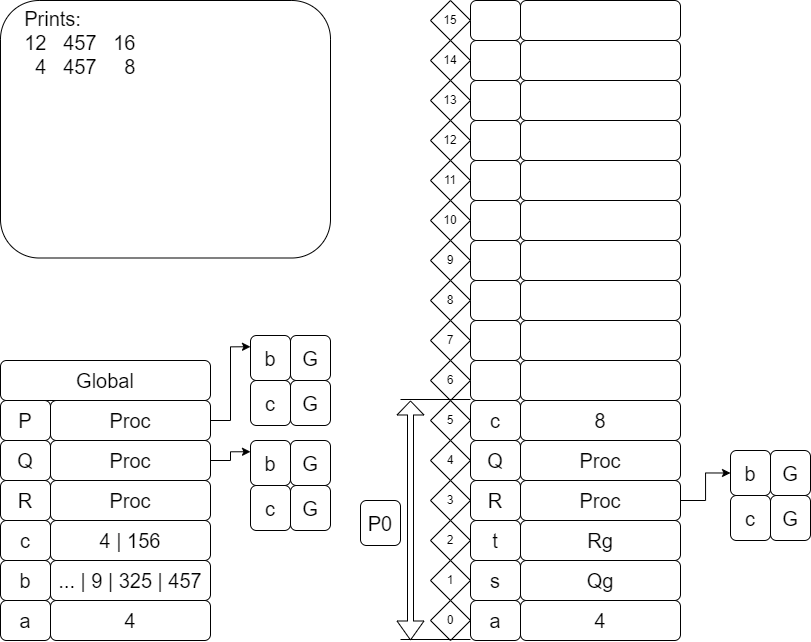

The diagram above was exported from draw.io. Its source (the exported page's mxGraphModel, read from the mxfile embedded in the PNG):
<mxGraphModel dx="208" dy="-548" grid="1" gridSize="10" guides="1" tooltips="1" connect="1" arrows="1" fold="1" page="1" pageScale="1" pageWidth="827" pageHeight="1169" math="0" shadow="0">
  <root>
    <mxCell id="0" />
    <mxCell id="1" parent="0" />
    <mxCell id="tDKxqG68c9O_CDO0K3F_-714" value="4" style="rounded=1;whiteSpace=wrap;html=1;fontSize=20;" vertex="1" parent="1">
      <mxGeometry x="1470" y="2070" width="160" height="40" as="geometry" />
    </mxCell>
    <mxCell id="tDKxqG68c9O_CDO0K3F_-715" value="&lt;font style=&quot;font-size: 20px;&quot;&gt;a&lt;/font&gt;" style="rounded=1;whiteSpace=wrap;html=1;fontSize=20;" vertex="1" parent="1">
      <mxGeometry x="1420" y="2070" width="50" height="40" as="geometry" />
    </mxCell>
    <mxCell id="tDKxqG68c9O_CDO0K3F_-716" value="&lt;font style=&quot;font-size: 20px;&quot;&gt;b&lt;/font&gt;" style="rounded=1;whiteSpace=wrap;html=1;fontSize=20;" vertex="1" parent="1">
      <mxGeometry x="1420" y="2030" width="50" height="40" as="geometry" />
    </mxCell>
    <mxCell id="tDKxqG68c9O_CDO0K3F_-717" value="&lt;font style=&quot;font-size: 20px;&quot;&gt;c&lt;/font&gt;" style="rounded=1;whiteSpace=wrap;html=1;fontSize=20;" vertex="1" parent="1">
      <mxGeometry x="1420" y="1990" width="50" height="40" as="geometry" />
    </mxCell>
    <mxCell id="tDKxqG68c9O_CDO0K3F_-718" value="&lt;font style=&quot;font-size: 20px;&quot;&gt;R&lt;/font&gt;" style="rounded=1;whiteSpace=wrap;html=1;fontSize=20;" vertex="1" parent="1">
      <mxGeometry x="1420" y="1950" width="50" height="40" as="geometry" />
    </mxCell>
    <mxCell id="tDKxqG68c9O_CDO0K3F_-719" value="&lt;font style=&quot;font-size: 20px;&quot;&gt;Q&lt;/font&gt;" style="rounded=1;whiteSpace=wrap;html=1;fontSize=20;" vertex="1" parent="1">
      <mxGeometry x="1420" y="1910" width="50" height="40" as="geometry" />
    </mxCell>
    <mxCell id="tDKxqG68c9O_CDO0K3F_-720" value="&lt;font style=&quot;font-size: 20px;&quot;&gt;P&lt;/font&gt;" style="rounded=1;whiteSpace=wrap;html=1;fontSize=20;" vertex="1" parent="1">
      <mxGeometry x="1420" y="1870" width="50" height="40" as="geometry" />
    </mxCell>
    <mxCell id="tDKxqG68c9O_CDO0K3F_-721" value="... | 9 | 325 | 457" style="rounded=1;whiteSpace=wrap;html=1;fontSize=20;" vertex="1" parent="1">
      <mxGeometry x="1470" y="2030" width="160" height="40" as="geometry" />
    </mxCell>
    <mxCell id="tDKxqG68c9O_CDO0K3F_-722" value="4 | 156" style="rounded=1;whiteSpace=wrap;html=1;fontSize=20;" vertex="1" parent="1">
      <mxGeometry x="1470" y="1990" width="160" height="40" as="geometry" />
    </mxCell>
    <mxCell id="tDKxqG68c9O_CDO0K3F_-723" value="Proc" style="rounded=1;whiteSpace=wrap;html=1;fontSize=20;" vertex="1" parent="1">
      <mxGeometry x="1470" y="1950" width="160" height="40" as="geometry" />
    </mxCell>
    <mxCell id="tDKxqG68c9O_CDO0K3F_-794" style="edgeStyle=orthogonalEdgeStyle;rounded=0;orthogonalLoop=1;jettySize=auto;html=1;exitX=1;exitY=0.5;exitDx=0;exitDy=0;entryX=0;entryY=0.25;entryDx=0;entryDy=0;" edge="1" parent="1" source="tDKxqG68c9O_CDO0K3F_-725" target="tDKxqG68c9O_CDO0K3F_-780">
      <mxGeometry relative="1" as="geometry" />
    </mxCell>
    <mxCell id="tDKxqG68c9O_CDO0K3F_-725" value="Proc" style="rounded=1;whiteSpace=wrap;html=1;fontSize=20;" vertex="1" parent="1">
      <mxGeometry x="1470" y="1910" width="160" height="40" as="geometry" />
    </mxCell>
    <mxCell id="tDKxqG68c9O_CDO0K3F_-800" style="edgeStyle=orthogonalEdgeStyle;rounded=0;orthogonalLoop=1;jettySize=auto;html=1;exitX=1;exitY=0.5;exitDx=0;exitDy=0;entryX=0;entryY=0.25;entryDx=0;entryDy=0;" edge="1" parent="1" source="tDKxqG68c9O_CDO0K3F_-727" target="tDKxqG68c9O_CDO0K3F_-796">
      <mxGeometry relative="1" as="geometry" />
    </mxCell>
    <mxCell id="tDKxqG68c9O_CDO0K3F_-727" value="Proc" style="rounded=1;whiteSpace=wrap;html=1;fontSize=20;" vertex="1" parent="1">
      <mxGeometry x="1470" y="1870" width="160" height="40" as="geometry" />
    </mxCell>
    <mxCell id="tDKxqG68c9O_CDO0K3F_-728" value="Global" style="rounded=1;whiteSpace=wrap;html=1;fontSize=20;" vertex="1" parent="1">
      <mxGeometry x="1420" y="1830" width="210" height="40" as="geometry" />
    </mxCell>
    <mxCell id="tDKxqG68c9O_CDO0K3F_-729" value="0" style="rhombus;whiteSpace=wrap;html=1;" vertex="1" parent="1">
      <mxGeometry x="1850" y="2070" width="40" height="40" as="geometry" />
    </mxCell>
    <mxCell id="tDKxqG68c9O_CDO0K3F_-730" value="1" style="rhombus;whiteSpace=wrap;html=1;" vertex="1" parent="1">
      <mxGeometry x="1850" y="2030" width="40" height="40" as="geometry" />
    </mxCell>
    <mxCell id="tDKxqG68c9O_CDO0K3F_-731" value="2" style="rhombus;whiteSpace=wrap;html=1;" vertex="1" parent="1">
      <mxGeometry x="1850" y="1990" width="40" height="40" as="geometry" />
    </mxCell>
    <mxCell id="tDKxqG68c9O_CDO0K3F_-732" value="3" style="rhombus;whiteSpace=wrap;html=1;" vertex="1" parent="1">
      <mxGeometry x="1850" y="1950" width="40" height="40" as="geometry" />
    </mxCell>
    <mxCell id="tDKxqG68c9O_CDO0K3F_-733" value="4" style="rhombus;whiteSpace=wrap;html=1;" vertex="1" parent="1">
      <mxGeometry x="1850" y="1910" width="40" height="40" as="geometry" />
    </mxCell>
    <mxCell id="tDKxqG68c9O_CDO0K3F_-734" value="5" style="rhombus;whiteSpace=wrap;html=1;" vertex="1" parent="1">
      <mxGeometry x="1850" y="1870" width="40" height="40" as="geometry" />
    </mxCell>
    <mxCell id="tDKxqG68c9O_CDO0K3F_-735" value="4" style="rounded=1;whiteSpace=wrap;html=1;fontSize=20;" vertex="1" parent="1">
      <mxGeometry x="1940" y="2070" width="160" height="40" as="geometry" />
    </mxCell>
    <mxCell id="tDKxqG68c9O_CDO0K3F_-736" value="&lt;font style=&quot;font-size: 20px;&quot;&gt;a&lt;/font&gt;" style="rounded=1;whiteSpace=wrap;html=1;fontSize=20;" vertex="1" parent="1">
      <mxGeometry x="1890" y="2070" width="50" height="40" as="geometry" />
    </mxCell>
    <mxCell id="tDKxqG68c9O_CDO0K3F_-737" value="&lt;font style=&quot;font-size: 20px;&quot;&gt;s&lt;/font&gt;" style="rounded=1;whiteSpace=wrap;html=1;fontSize=20;" vertex="1" parent="1">
      <mxGeometry x="1890" y="2030" width="50" height="40" as="geometry" />
    </mxCell>
    <mxCell id="tDKxqG68c9O_CDO0K3F_-738" value="&lt;font style=&quot;font-size: 20px;&quot;&gt;t&lt;/font&gt;" style="rounded=1;whiteSpace=wrap;html=1;fontSize=20;" vertex="1" parent="1">
      <mxGeometry x="1890" y="1990" width="50" height="40" as="geometry" />
    </mxCell>
    <mxCell id="tDKxqG68c9O_CDO0K3F_-739" value="&lt;font style=&quot;font-size: 20px;&quot;&gt;R&lt;/font&gt;" style="rounded=1;whiteSpace=wrap;html=1;fontSize=20;" vertex="1" parent="1">
      <mxGeometry x="1890" y="1950" width="50" height="40" as="geometry" />
    </mxCell>
    <mxCell id="tDKxqG68c9O_CDO0K3F_-740" value="&lt;font style=&quot;font-size: 20px;&quot;&gt;Q&lt;/font&gt;" style="rounded=1;whiteSpace=wrap;html=1;fontSize=20;" vertex="1" parent="1">
      <mxGeometry x="1890" y="1910" width="50" height="40" as="geometry" />
    </mxCell>
    <mxCell id="tDKxqG68c9O_CDO0K3F_-741" value="c" style="rounded=1;whiteSpace=wrap;html=1;fontSize=20;" vertex="1" parent="1">
      <mxGeometry x="1890" y="1870" width="50" height="40" as="geometry" />
    </mxCell>
    <mxCell id="tDKxqG68c9O_CDO0K3F_-742" value="Qg" style="rounded=1;whiteSpace=wrap;html=1;fontSize=20;" vertex="1" parent="1">
      <mxGeometry x="1940" y="2030" width="160" height="40" as="geometry" />
    </mxCell>
    <mxCell id="tDKxqG68c9O_CDO0K3F_-743" value="Rg" style="rounded=1;whiteSpace=wrap;html=1;fontSize=20;" vertex="1" parent="1">
      <mxGeometry x="1940" y="1990" width="160" height="40" as="geometry" />
    </mxCell>
    <mxCell id="tDKxqG68c9O_CDO0K3F_-744" style="edgeStyle=orthogonalEdgeStyle;rounded=0;orthogonalLoop=1;jettySize=auto;html=1;exitX=1;exitY=0.5;exitDx=0;exitDy=0;entryX=0;entryY=0.5;entryDx=0;entryDy=0;" edge="1" parent="1" source="tDKxqG68c9O_CDO0K3F_-745" target="tDKxqG68c9O_CDO0K3F_-788">
      <mxGeometry relative="1" as="geometry" />
    </mxCell>
    <mxCell id="tDKxqG68c9O_CDO0K3F_-745" value="Proc" style="rounded=1;whiteSpace=wrap;html=1;fontSize=20;" vertex="1" parent="1">
      <mxGeometry x="1940" y="1950" width="160" height="40" as="geometry" />
    </mxCell>
    <mxCell id="tDKxqG68c9O_CDO0K3F_-746" value="Proc" style="rounded=1;whiteSpace=wrap;html=1;fontSize=20;" vertex="1" parent="1">
      <mxGeometry x="1940" y="1910" width="160" height="40" as="geometry" />
    </mxCell>
    <mxCell id="tDKxqG68c9O_CDO0K3F_-747" value="8" style="rounded=1;whiteSpace=wrap;html=1;fontSize=20;" vertex="1" parent="1">
      <mxGeometry x="1940" y="1870" width="160" height="40" as="geometry" />
    </mxCell>
    <mxCell id="tDKxqG68c9O_CDO0K3F_-748" value="&amp;nbsp;" style="rounded=1;whiteSpace=wrap;html=1;fontSize=20;" vertex="1" parent="1">
      <mxGeometry x="1940" y="1830" width="160" height="40" as="geometry" />
    </mxCell>
    <mxCell id="tDKxqG68c9O_CDO0K3F_-749" value="" style="rounded=1;whiteSpace=wrap;html=1;fontSize=20;" vertex="1" parent="1">
      <mxGeometry x="1890" y="1830" width="50" height="40" as="geometry" />
    </mxCell>
    <mxCell id="tDKxqG68c9O_CDO0K3F_-750" value="" style="rounded=1;whiteSpace=wrap;html=1;fontSize=20;" vertex="1" parent="1">
      <mxGeometry x="1890" y="1750" width="50" height="40" as="geometry" />
    </mxCell>
    <mxCell id="tDKxqG68c9O_CDO0K3F_-751" value="" style="rounded=1;whiteSpace=wrap;html=1;fontSize=20;" vertex="1" parent="1">
      <mxGeometry x="1890" y="1710" width="50" height="40" as="geometry" />
    </mxCell>
    <mxCell id="tDKxqG68c9O_CDO0K3F_-752" value="" style="rounded=1;whiteSpace=wrap;html=1;fontSize=20;" vertex="1" parent="1">
      <mxGeometry x="1890" y="1670" width="50" height="40" as="geometry" />
    </mxCell>
    <mxCell id="tDKxqG68c9O_CDO0K3F_-753" value="" style="rounded=1;whiteSpace=wrap;html=1;fontSize=20;" vertex="1" parent="1">
      <mxGeometry x="1890" y="1630" width="50" height="40" as="geometry" />
    </mxCell>
    <mxCell id="tDKxqG68c9O_CDO0K3F_-754" value="&amp;nbsp;" style="rounded=1;whiteSpace=wrap;html=1;fontSize=20;" vertex="1" parent="1">
      <mxGeometry x="1940" y="1790" width="160" height="40" as="geometry" />
    </mxCell>
    <mxCell id="tDKxqG68c9O_CDO0K3F_-755" value="&amp;nbsp;" style="rounded=1;whiteSpace=wrap;html=1;fontSize=20;" vertex="1" parent="1">
      <mxGeometry x="1940" y="1750" width="160" height="40" as="geometry" />
    </mxCell>
    <mxCell id="tDKxqG68c9O_CDO0K3F_-756" value="&amp;nbsp;" style="rounded=1;whiteSpace=wrap;html=1;fontSize=20;" vertex="1" parent="1">
      <mxGeometry x="1940" y="1710" width="160" height="40" as="geometry" />
    </mxCell>
    <mxCell id="tDKxqG68c9O_CDO0K3F_-757" value="&amp;nbsp;" style="rounded=1;whiteSpace=wrap;html=1;fontSize=20;" vertex="1" parent="1">
      <mxGeometry x="1940" y="1670" width="160" height="40" as="geometry" />
    </mxCell>
    <mxCell id="tDKxqG68c9O_CDO0K3F_-758" value="&amp;nbsp;" style="rounded=1;whiteSpace=wrap;html=1;fontSize=20;" vertex="1" parent="1">
      <mxGeometry x="1940" y="1630" width="160" height="40" as="geometry" />
    </mxCell>
    <mxCell id="tDKxqG68c9O_CDO0K3F_-759" value="&amp;nbsp;" style="rounded=1;whiteSpace=wrap;html=1;fontSize=20;" vertex="1" parent="1">
      <mxGeometry x="1940" y="1590" width="160" height="40" as="geometry" />
    </mxCell>
    <mxCell id="tDKxqG68c9O_CDO0K3F_-760" value="&amp;nbsp;" style="rounded=1;whiteSpace=wrap;html=1;fontSize=20;" vertex="1" parent="1">
      <mxGeometry x="1890" y="1590" width="50" height="40" as="geometry" />
    </mxCell>
    <mxCell id="tDKxqG68c9O_CDO0K3F_-761" value="&amp;nbsp;" style="rounded=1;whiteSpace=wrap;html=1;fontSize=20;" vertex="1" parent="1">
      <mxGeometry x="1890" y="1550" width="50" height="40" as="geometry" />
    </mxCell>
    <mxCell id="tDKxqG68c9O_CDO0K3F_-762" value="&amp;nbsp;" style="rounded=1;whiteSpace=wrap;html=1;fontSize=20;" vertex="1" parent="1">
      <mxGeometry x="1890" y="1510" width="50" height="40" as="geometry" />
    </mxCell>
    <mxCell id="tDKxqG68c9O_CDO0K3F_-763" value="&amp;nbsp;" style="rounded=1;whiteSpace=wrap;html=1;fontSize=20;" vertex="1" parent="1">
      <mxGeometry x="1890" y="1470" width="50" height="40" as="geometry" />
    </mxCell>
    <mxCell id="tDKxqG68c9O_CDO0K3F_-764" value="&amp;nbsp;" style="rounded=1;whiteSpace=wrap;html=1;fontSize=20;" vertex="1" parent="1">
      <mxGeometry x="1940" y="1550" width="160" height="40" as="geometry" />
    </mxCell>
    <mxCell id="tDKxqG68c9O_CDO0K3F_-765" value="&amp;nbsp;" style="rounded=1;whiteSpace=wrap;html=1;fontSize=20;" vertex="1" parent="1">
      <mxGeometry x="1940" y="1510" width="160" height="40" as="geometry" />
    </mxCell>
    <mxCell id="tDKxqG68c9O_CDO0K3F_-766" value="&amp;nbsp;" style="rounded=1;whiteSpace=wrap;html=1;fontSize=20;" vertex="1" parent="1">
      <mxGeometry x="1940" y="1470" width="160" height="40" as="geometry" />
    </mxCell>
    <mxCell id="tDKxqG68c9O_CDO0K3F_-767" value="6" style="rhombus;whiteSpace=wrap;html=1;" vertex="1" parent="1">
      <mxGeometry x="1850" y="1830" width="40" height="40" as="geometry" />
    </mxCell>
    <mxCell id="tDKxqG68c9O_CDO0K3F_-768" value="7" style="rhombus;whiteSpace=wrap;html=1;" vertex="1" parent="1">
      <mxGeometry x="1850" y="1790" width="40" height="40" as="geometry" />
    </mxCell>
    <mxCell id="tDKxqG68c9O_CDO0K3F_-769" value="8" style="rhombus;whiteSpace=wrap;html=1;" vertex="1" parent="1">
      <mxGeometry x="1850" y="1750" width="40" height="40" as="geometry" />
    </mxCell>
    <mxCell id="tDKxqG68c9O_CDO0K3F_-770" value="9" style="rhombus;whiteSpace=wrap;html=1;" vertex="1" parent="1">
      <mxGeometry x="1850" y="1710" width="40" height="40" as="geometry" />
    </mxCell>
    <mxCell id="tDKxqG68c9O_CDO0K3F_-771" value="10" style="rhombus;whiteSpace=wrap;html=1;" vertex="1" parent="1">
      <mxGeometry x="1850" y="1670" width="40" height="40" as="geometry" />
    </mxCell>
    <mxCell id="tDKxqG68c9O_CDO0K3F_-772" value="11" style="rhombus;whiteSpace=wrap;html=1;" vertex="1" parent="1">
      <mxGeometry x="1850" y="1630" width="40" height="40" as="geometry" />
    </mxCell>
    <mxCell id="tDKxqG68c9O_CDO0K3F_-773" value="12" style="rhombus;whiteSpace=wrap;html=1;" vertex="1" parent="1">
      <mxGeometry x="1850" y="1590" width="40" height="40" as="geometry" />
    </mxCell>
    <mxCell id="tDKxqG68c9O_CDO0K3F_-774" value="13" style="rhombus;whiteSpace=wrap;html=1;" vertex="1" parent="1">
      <mxGeometry x="1850" y="1550" width="40" height="40" as="geometry" />
    </mxCell>
    <mxCell id="tDKxqG68c9O_CDO0K3F_-775" value="14" style="rhombus;whiteSpace=wrap;html=1;" vertex="1" parent="1">
      <mxGeometry x="1850" y="1510" width="40" height="40" as="geometry" />
    </mxCell>
    <mxCell id="tDKxqG68c9O_CDO0K3F_-776" value="15" style="rhombus;whiteSpace=wrap;html=1;" vertex="1" parent="1">
      <mxGeometry x="1850" y="1470" width="40" height="40" as="geometry" />
    </mxCell>
    <mxCell id="tDKxqG68c9O_CDO0K3F_-779" value="" style="group" vertex="1" connectable="0" parent="1">
      <mxGeometry x="1670" y="1910" width="80" height="90" as="geometry" />
    </mxCell>
    <mxCell id="tDKxqG68c9O_CDO0K3F_-780" value="b" style="whiteSpace=wrap;html=1;fontSize=20;rounded=1;" vertex="1" parent="tDKxqG68c9O_CDO0K3F_-779">
      <mxGeometry width="40" height="45" as="geometry" />
    </mxCell>
    <mxCell id="tDKxqG68c9O_CDO0K3F_-781" value="G" style="whiteSpace=wrap;html=1;fontSize=20;rounded=1;" vertex="1" parent="tDKxqG68c9O_CDO0K3F_-779">
      <mxGeometry x="40" width="40" height="45" as="geometry" />
    </mxCell>
    <mxCell id="tDKxqG68c9O_CDO0K3F_-782" value="c" style="whiteSpace=wrap;html=1;fontSize=20;rounded=1;" vertex="1" parent="tDKxqG68c9O_CDO0K3F_-779">
      <mxGeometry y="45" width="40" height="45" as="geometry" />
    </mxCell>
    <mxCell id="tDKxqG68c9O_CDO0K3F_-783" value="G" style="whiteSpace=wrap;html=1;fontSize=20;rounded=1;" vertex="1" parent="tDKxqG68c9O_CDO0K3F_-779">
      <mxGeometry x="40" y="45" width="40" height="45" as="geometry" />
    </mxCell>
    <mxCell id="tDKxqG68c9O_CDO0K3F_-784" value="" style="shape=flexArrow;endArrow=classic;startArrow=classic;html=1;rounded=0;width=6;endSize=4.33;" edge="1" parent="1">
      <mxGeometry width="100" height="100" relative="1" as="geometry">
        <mxPoint x="1830" y="2110" as="sourcePoint" />
        <mxPoint x="1830" y="1870" as="targetPoint" />
      </mxGeometry>
    </mxCell>
    <mxCell id="tDKxqG68c9O_CDO0K3F_-785" value="" style="endArrow=none;html=1;rounded=0;" edge="1" parent="1">
      <mxGeometry width="50" height="50" relative="1" as="geometry">
        <mxPoint x="1820" y="1869" as="sourcePoint" />
        <mxPoint x="1890" y="1869" as="targetPoint" />
      </mxGeometry>
    </mxCell>
    <mxCell id="tDKxqG68c9O_CDO0K3F_-786" value="" style="endArrow=none;html=1;rounded=0;" edge="1" parent="1">
      <mxGeometry width="50" height="50" relative="1" as="geometry">
        <mxPoint x="1820" y="2109" as="sourcePoint" />
        <mxPoint x="1890" y="2109" as="targetPoint" />
      </mxGeometry>
    </mxCell>
    <mxCell id="tDKxqG68c9O_CDO0K3F_-787" value="P0" style="whiteSpace=wrap;html=1;fontSize=20;rounded=1;" vertex="1" parent="1">
      <mxGeometry x="1780" y="1970" width="40" height="45" as="geometry" />
    </mxCell>
    <mxCell id="tDKxqG68c9O_CDO0K3F_-788" value="b" style="whiteSpace=wrap;html=1;fontSize=20;rounded=1;" vertex="1" parent="1">
      <mxGeometry x="2150" y="1920" width="40" height="45" as="geometry" />
    </mxCell>
    <mxCell id="tDKxqG68c9O_CDO0K3F_-789" value="G" style="whiteSpace=wrap;html=1;fontSize=20;rounded=1;" vertex="1" parent="1">
      <mxGeometry x="2190" y="1920" width="40" height="45" as="geometry" />
    </mxCell>
    <mxCell id="tDKxqG68c9O_CDO0K3F_-790" value="c" style="whiteSpace=wrap;html=1;fontSize=20;rounded=1;" vertex="1" parent="1">
      <mxGeometry x="2150" y="1965" width="40" height="45" as="geometry" />
    </mxCell>
    <mxCell id="tDKxqG68c9O_CDO0K3F_-791" value="G" style="whiteSpace=wrap;html=1;fontSize=20;rounded=1;" vertex="1" parent="1">
      <mxGeometry x="2190" y="1965" width="40" height="45" as="geometry" />
    </mxCell>
    <mxCell id="tDKxqG68c9O_CDO0K3F_-792" value="&lt;font style=&quot;font-size: 20px;&quot;&gt;&amp;nbsp; &amp;nbsp; Prints:&lt;br style=&quot;border-color: var(--border-color);&quot;&gt;&amp;nbsp; &amp;nbsp; 12&amp;nbsp; &amp;nbsp;457&amp;nbsp; &amp;nbsp;16&lt;br style=&quot;border-color: var(--border-color);&quot;&gt;&amp;nbsp; &amp;nbsp; &amp;nbsp; 4&amp;nbsp; &amp;nbsp;457&amp;nbsp; &amp;nbsp; &amp;nbsp;8&lt;br&gt;&lt;/font&gt;" style="rounded=1;whiteSpace=wrap;html=1;align=left;verticalAlign=top;" vertex="1" parent="1">
      <mxGeometry x="1420" y="1470" width="330" height="257.5" as="geometry" />
    </mxCell>
    <mxCell id="tDKxqG68c9O_CDO0K3F_-793" value="" style="rounded=1;whiteSpace=wrap;html=1;fontSize=20;" vertex="1" parent="1">
      <mxGeometry x="1890" y="1790" width="50" height="40" as="geometry" />
    </mxCell>
    <mxCell id="tDKxqG68c9O_CDO0K3F_-796" value="b" style="whiteSpace=wrap;html=1;fontSize=20;rounded=1;" vertex="1" parent="1">
      <mxGeometry x="1670" y="1805" width="40" height="45" as="geometry" />
    </mxCell>
    <mxCell id="tDKxqG68c9O_CDO0K3F_-797" value="G" style="whiteSpace=wrap;html=1;fontSize=20;rounded=1;" vertex="1" parent="1">
      <mxGeometry x="1710" y="1805" width="40" height="45" as="geometry" />
    </mxCell>
    <mxCell id="tDKxqG68c9O_CDO0K3F_-798" value="c" style="whiteSpace=wrap;html=1;fontSize=20;rounded=1;" vertex="1" parent="1">
      <mxGeometry x="1670" y="1850" width="40" height="45" as="geometry" />
    </mxCell>
    <mxCell id="tDKxqG68c9O_CDO0K3F_-799" value="G" style="whiteSpace=wrap;html=1;fontSize=20;rounded=1;" vertex="1" parent="1">
      <mxGeometry x="1710" y="1850" width="40" height="45" as="geometry" />
    </mxCell>
  </root>
</mxGraphModel>